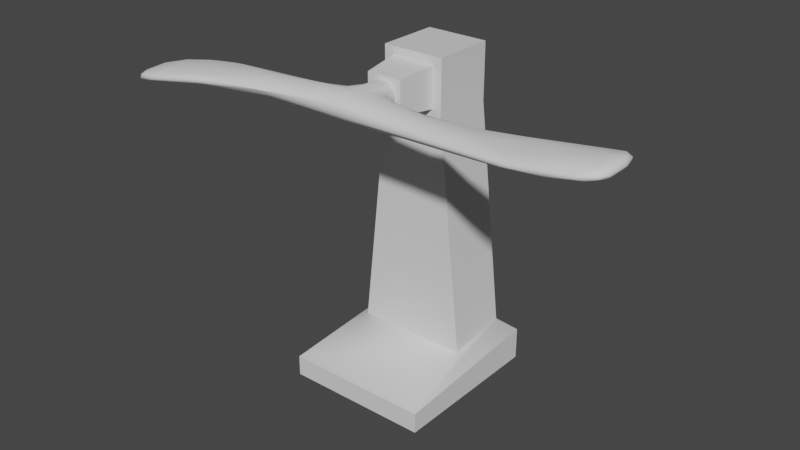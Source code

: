 # Source: propeller.blend  (saved by Blender 2.83.18; exported with 4.5.12 LTS)
import bpy
from mathutils import Matrix  # noqa: F401  (used for matrix-valued properties, if any)

bpy.ops.wm.read_factory_settings(use_empty=True)
scene = bpy.context.scene
scene.name = 'Scene'

# ---- collections
col_collection = bpy.data.collections.new('Collection'); scene.collection.children.link(col_collection)

# ---- materials (node trees are filled in below, after node groups)
mat_material = bpy.data.materials.new('Material')
mat_material.alpha_threshold = 0.0
mat_material.use_transparent_shadow = False
mat_material.line_color = (0.0, 0.0, 0.0, 1.0)

# ---- node groups
ng_auto_smooth = bpy.data.node_groups.new('Auto Smooth', 'GeometryNodeTree')
_s = ng_auto_smooth.interface.new_socket(name='Geometry', in_out='OUTPUT', socket_type='NodeSocketGeometry')
_s = ng_auto_smooth.interface.new_socket(name='Geometry', in_out='INPUT', socket_type='NodeSocketGeometry')
_s = ng_auto_smooth.interface.new_socket(name='Angle', in_out='INPUT', socket_type='NodeSocketFloat')
_s.subtype = 'ANGLE'
_s.min_value = 0.0
_s.max_value = 3.142
ng_auto_smooth.is_modifier = True
_N = ng_auto_smooth.nodes; _L = ng_auto_smooth.links
n0 = _N.new('NodeGroupOutput'); n0.name = 'Group Output'; n0.location = (480, -100)
n1 = _N.new('NodeGroupInput'); n1.name = 'Group Input'; n1.location = (-420, -300)
n2 = _N.new('NodeGroupInput'); n2.name = 'Group Input.001'; n2.location = (-60, -100)
n3 = _N.new('GeometryNodeSetShadeSmooth'); n3.name = 'Set Shade Smooth'; n3.location = (120, -100)
n3.domain = 'EDGE'
n4 = _N.new('GeometryNodeSetShadeSmooth'); n4.name = 'Set Shade Smooth.001'; n4.location = (300, -100)
n5 = _N.new('GeometryNodeInputMeshEdgeAngle'); n5.name = 'Edge Angle'; n5.location = (-420, -220)
n6 = _N.new('GeometryNodeInputEdgeSmooth'); n6.name = 'Is Edge Smooth'; n6.location = (-60, -160)
n7 = _N.new('GeometryNodeInputShadeSmooth'); n7.name = 'Is Face Smooth'; n7.location = (-240, -340)
n8 = _N.new('FunctionNodeBooleanMath'); n8.name = 'Boolean Math'; n8.location = (-60, -220)
n9 = _N.new('FunctionNodeCompare'); n9.name = 'Compare'; n9.location = (-240, -180)
n9.operation = 'LESS_EQUAL'
_L.new(n5.outputs[0], n9.inputs[0])
_L.new(n4.outputs[0], n0.inputs[0])
_L.new(n1.outputs[1], n9.inputs[1])
_L.new(n9.outputs[0], n8.inputs[0])
_L.new(n7.outputs[0], n8.inputs[1])
_L.new(n2.outputs[0], n3.inputs[0])
_L.new(n6.outputs[0], n3.inputs[1])
_L.new(n3.outputs[0], n4.inputs[0])
_L.new(n8.outputs[0], n3.inputs[2])
n0.is_active_output = True

# ---- material node trees
mat_material.use_nodes = True; mat_material.node_tree.nodes.clear()
_N = mat_material.node_tree.nodes; _L = mat_material.node_tree.links
n0 = _N.new('ShaderNodeOutputMaterial'); n0.name = 'Material Output'; n0.location = (300, 300)
n1 = _N.new('ShaderNodeBsdfPrincipled'); n1.name = 'Principled BSDF'; n1.location = (10, 300)
n1.distribution = 'GGX'
n1.subsurface_method = 'BURLEY'
n1.inputs[2].default_value = 0.4
n1.inputs[3].default_value = 1.45
n1.inputs[27].default_value = (0.0, 0.0, 0.0, 1.0)
n1.inputs[28].default_value = 1.0
_L.new(n1.outputs[0], n0.inputs[0])
n0.is_active_output = True

# ---- world
world_world = bpy.data.worlds.new('World'); scene.world = world_world
world_world.use_nodes = True; world_world.node_tree.nodes.clear()
_N = world_world.node_tree.nodes; _L = world_world.node_tree.links
n0 = _N.new('ShaderNodeOutputWorld'); n0.name = 'World Output'; n0.location = (300, 300)
n1 = _N.new('ShaderNodeBackground'); n1.name = 'Background'; n1.location = (10, 300)
n1.inputs[0].default_value = (0.05088, 0.05088, 0.05088, 1.0)
_L.new(n1.outputs[0], n0.inputs[0])
n0.is_active_output = True
world_world.color = (0.05088, 0.05088, 0.05088)
world_world.use_sun_shadow = False
world_world.sun_shadow_jitter_overblur = 0.0

# ---- meshes
me_cube = bpy.data.meshes.new('Cube')
me_cube.from_pydata([(1.0, 1.0, 1.0), (1.792, 1.0, -1.0), (1.0, -1.0, 1.0), (1.792, -1.0, -1.076), (-1.0, 1.0, 1.0), (-1.792, 1.0, -1.0), (-1.0, -1.0, 1.0), (-1.792, -1.0, -1.076), (1.0, 1.0, 1.509), (1.0, -1.0, 1.509), (-1.0, 1.0, 1.509), (-1.0, -1.0, 1.509), (0.7077, -1.0, 1.074), (-0.7077, -1.0, 1.074), (0.7077, -1.0, 1.434), (-0.7077, -1.0, 1.434)], [], [(4, 6, 11, 10), (3, 2, 6, 7), (7, 6, 4, 5), (1, 0, 2, 3), (5, 4, 0, 1), (8, 10, 11, 9), (2, 0, 8, 9), (0, 4, 10, 8), (2, 9, 14, 12), (11, 6, 13, 15), (6, 2, 12, 13), (9, 11, 15, 14)])
me_cube.polygons.foreach_set('use_smooth', [True] * 12)
_uv = me_cube.uv_layers.new(name='UVMap')
_uv.uv.foreach_set('vector', [0.625, 0.25, 0.625, 0.0, 0.625, 0.0, 0.625, 0.25, 0.375, 0.75, 0.625, 0.75, 0.625, 1.0, 0.375, 1.0, 0.375, 0.0, 0.625, 0.0, 0.625, 0.25, 0.375, 0.25, 0.375, 0.5, 0.625, 0.5, 0.625, 0.75, 0.375, 0.75, 0.375, 0.25, 0.625, 0.25, 0.625, 0.5, 0.375, 0.5, 0.625, 0.5, 0.875, 0.5, 0.875, 0.75, 0.625, 0.75, 0.625, 0.75, 0.625, 0.5, 0.625, 0.5, 0.625, 0.75, 0.625, 0.5, 0.625, 0.25, 0.625, 0.25, 0.625, 0.5, 0.625, 0.75, 0.625, 0.75, 0.625, 0.75, 0.625, 0.75, 0.625, 0.0, 0.625, 0.0, 0.625, 0.0, 0.625, 0.0, 0.625, 1.0, 0.625, 0.75, 0.625, 0.75, 0.625, 1.0, 0.625, 0.75, 0.875, 0.75, 0.875, 0.75, 0.625, 0.75])
me_cube.materials.append(mat_material)
me_cube.use_remesh_preserve_volume = False
me_cube.use_remesh_preserve_attributes = False
me_cube.use_mirror_vertex_groups = False
me_cube.update()
me_cube_001 = bpy.data.meshes.new('Cube.001')
me_cube_001.from_pydata([(0.8707, -1.026, -0.8707), (0.8707, -1.026, 0.8707), (0.8707, 0.7157, -0.8707), (0.8707, 0.7157, 0.8707), (0.8707, -3.288, -0.8707), (0.8707, -3.288, 0.8707), (6.772, -1.0, -0.5515), (6.772, -1.0, 0.5515), (6.772, -3.598, -0.5515), (6.772, -3.598, 0.5515), (12.16, -0.01172, -0.06286), (12.06, -0.01172, 0.9364), (12.16, -4.586, -0.06286), (12.06, -4.586, 0.9364), (16.31, -0.01172, 0.5803), (16.11, -0.01172, 1.564), (16.31, -4.586, 0.5803), (16.11, -4.586, 1.564), (17.34, -0.6455, 0.9302), (17.19, -0.6455, 1.641), (17.34, -3.952, 0.9302), (17.19, -3.952, 1.641), (-0.8707, -1.026, -0.8707), (-0.8707, -1.026, 0.8707), (-0.8707, 0.7157, -0.8707), (-0.8707, 0.7157, 0.8707), (-0.8707, -3.288, -0.8707), (-0.8707, -3.288, 0.8707), (-6.772, -1.0, -0.5515), (-6.772, -1.0, 0.5515), (-6.772, -3.598, -0.5515), (-6.772, -3.598, 0.5515), (-12.0, -0.01172, -1.004), (-12.21, -0.01172, -0.02162), (-12.0, -4.586, -1.004), (-12.21, -4.586, -0.02162), (-16.1, -0.01172, -1.853), (-16.34, -0.01172, -0.8782), (-16.1, -4.586, -1.853), (-16.34, -4.586, -0.8782), (-17.18, -0.6455, -1.975), (-17.35, -0.6455, -1.271), (-17.18, -3.952, -1.975), (-17.35, -3.952, -1.271), (-2.646e-09, 0.7157, -0.8707), (-2.646e-09, 0.7157, 0.8707), (-2.646e-09, -1.026, -0.8707), (-2.646e-09, -1.026, 0.8707), (-2.646e-09, -3.288, -0.8707), (-2.646e-09, -3.288, 0.8707), (0.8707, 1.791, -0.8707), (0.8707, 1.791, 0.8707), (-0.8707, 1.791, -0.8707), (-0.8707, 1.791, 0.8707), (-2.646e-09, 1.791, -0.8707), (-2.646e-09, 1.791, 0.8707)], [], [(2, 44, 54, 50), (2, 3, 1, 0), (44, 2, 0, 46), (5, 4, 8, 9), (46, 0, 4, 48), (7, 9, 13, 11), (0, 1, 7, 6), (4, 0, 6, 8), (1, 5, 9, 7), (12, 10, 14, 16), (6, 7, 11, 10), (8, 6, 10, 12), (9, 8, 12, 13), (15, 17, 21, 19), (13, 12, 16, 17), (11, 13, 17, 15), (10, 11, 15, 14), (18, 19, 21, 20), (14, 15, 19, 18), (16, 14, 18, 20), (17, 16, 20, 21), (4, 5, 49, 48), (1, 47, 49, 5), (3, 45, 47, 1), (45, 3, 51, 55), (24, 22, 23, 25), (44, 46, 22, 24), (27, 31, 30, 26), (46, 48, 26, 22), (29, 33, 35, 31), (22, 28, 29, 23), (26, 30, 28, 22), (23, 29, 31, 27), (34, 38, 36, 32), (28, 32, 33, 29), (30, 34, 32, 28), (31, 35, 34, 30), (37, 41, 43, 39), (35, 39, 38, 34), (33, 37, 39, 35), (32, 36, 37, 33), (40, 42, 43, 41), (36, 40, 41, 37), (38, 42, 40, 36), (39, 43, 42, 38), (26, 48, 49, 27), (23, 27, 49, 47), (25, 23, 47, 45), (54, 55, 51, 50), (54, 52, 53, 55), (25, 45, 55, 53), (44, 24, 52, 54), (3, 2, 50, 51), (24, 25, 53, 52)])
me_cube_001.polygons.foreach_set('use_smooth', [True] * 54)
_uv = me_cube_001.uv_layers.new(name='UVMap')
_uv.uv.foreach_set('vector', [0.375, 0.5, 0.25, 0.5, 0.25, 0.5, 0.375, 0.5, 0.375, 0.5, 0.625, 0.5, 0.625, 0.75, 0.375, 0.75, 0.25, 0.5, 0.375, 0.5, 0.375, 0.75, 0.25, 0.75, 0.625, 0.75, 0.375, 0.75, 0.375, 0.75, 0.625, 0.75, 0.25, 0.75, 0.375, 0.75, 0.375, 0.75, 0.25, 0.75, 0.625, 0.75, 0.625, 0.75, 0.625, 0.75, 0.625, 0.75, 0.375, 0.75, 0.625, 0.75, 0.625, 0.75, 0.375, 0.75, 0.375, 0.75, 0.375, 0.75, 0.375, 0.75, 0.375, 0.75, 0.625, 0.75, 0.625, 0.75, 0.625, 0.75, 0.625, 0.75, 0.375, 0.75, 0.375, 0.75, 0.375, 0.75, 0.375, 0.75, 0.375, 0.75, 0.625, 0.75, 0.625, 0.75, 0.375, 0.75, 0.375, 0.75, 0.375, 0.75, 0.375, 0.75, 0.375, 0.75, 0.625, 0.75, 0.375, 0.75, 0.375, 0.75, 0.625, 0.75, 0.625, 0.75, 0.625, 0.75, 0.625, 0.75, 0.625, 0.75, 0.625, 0.75, 0.375, 0.75, 0.375, 0.75, 0.625, 0.75, 0.625, 0.75, 0.625, 0.75, 0.625, 0.75, 0.625, 0.75, 0.375, 0.75, 0.625, 0.75, 0.625, 0.75, 0.375, 0.75, 0.375, 0.75, 0.625, 0.75, 0.625, 0.75, 0.375, 0.75, 0.375, 0.75, 0.625, 0.75, 0.625, 0.75, 0.375, 0.75, 0.375, 0.75, 0.375, 0.75, 0.375, 0.75, 0.375, 0.75, 0.625, 0.75, 0.375, 0.75, 0.375, 0.75, 0.625, 0.75, 0.375, 0.75, 0.625, 0.75, 0.625, 0.875, 0.375, 0.875, 0.625, 0.75, 0.75, 0.75, 0.75, 0.75, 0.625, 0.75, 0.625, 0.5, 0.75, 0.5, 0.75, 0.75, 0.625, 0.75, 0.75, 0.5, 0.625, 0.5, 0.625, 0.5, 0.75, 0.5, 0.375, 0.5, 0.375, 0.75, 0.625, 0.75, 0.625, 0.5, 0.25, 0.5, 0.25, 0.75, 0.375, 0.75, 0.375, 0.5, 0.625, 0.75, 0.625, 0.75, 0.375, 0.75, 0.375, 0.75, 0.25, 0.75, 0.25, 0.75, 0.375, 0.75, 0.375, 0.75, 0.625, 0.75, 0.625, 0.75, 0.625, 0.75, 0.625, 0.75, 0.375, 0.75, 0.375, 0.75, 0.625, 0.75, 0.625, 0.75, 0.375, 0.75, 0.375, 0.75, 0.375, 0.75, 0.375, 0.75, 0.625, 0.75, 0.625, 0.75, 0.625, 0.75, 0.625, 0.75, 0.375, 0.75, 0.375, 0.75, 0.375, 0.75, 0.375, 0.75, 0.375, 0.75, 0.375, 0.75, 0.625, 0.75, 0.625, 0.75, 0.375, 0.75, 0.375, 0.75, 0.375, 0.75, 0.375, 0.75, 0.625, 0.75, 0.625, 0.75, 0.375, 0.75, 0.375, 0.75, 0.625, 0.75, 0.625, 0.75, 0.625, 0.75, 0.625, 0.75, 0.625, 0.75, 0.625, 0.75, 0.375, 0.75, 0.375, 0.75, 0.625, 0.75, 0.625, 0.75, 0.625, 0.75, 0.625, 0.75, 0.375, 0.75, 0.375, 0.75, 0.625, 0.75, 0.625, 0.75, 0.375, 0.75, 0.375, 0.75, 0.625, 0.75, 0.625, 0.75, 0.375, 0.75, 0.375, 0.75, 0.625, 0.75, 0.625, 0.75, 0.375, 0.75, 0.375, 0.75, 0.375, 0.75, 0.375, 0.75, 0.625, 0.75, 0.625, 0.75, 0.375, 0.75, 0.375, 0.75, 0.375, 0.75, 0.375, 0.875, 0.625, 0.875, 0.625, 0.75, 0.625, 0.75, 0.625, 0.75, 0.75, 0.75, 0.75, 0.75, 0.625, 0.5, 0.625, 0.75, 0.75, 0.75, 0.75, 0.5, 0.375, 0.375, 0.625, 0.375, 0.625, 0.5, 0.375, 0.5, 0.375, 0.375, 0.375, 0.5, 0.625, 0.5, 0.625, 0.375, 0.625, 0.5, 0.75, 0.5, 0.75, 0.5, 0.625, 0.5, 0.25, 0.5, 0.375, 0.5, 0.375, 0.5, 0.25, 0.5, 0.625, 0.5, 0.375, 0.5, 0.375, 0.5, 0.625, 0.5, 0.375, 0.5, 0.625, 0.5, 0.625, 0.5, 0.375, 0.5])
me_cube_001.use_remesh_fix_poles = True
me_cube_001.use_remesh_preserve_attributes = False
me_cube_001.use_mirror_vertex_groups = False
me_cube_001.update()
me_cube_002 = bpy.data.meshes.new('Cube.002')
me_cube_002.from_pydata([(1.792, 1.0, -1.0), (1.792, -1.0, -1.076), (-1.792, 1.0, -1.0), (-1.792, -1.0, -1.076), (2.3, 1.445, -1.118), (2.3, -3.641, -1.224), (-2.3, 1.445, -1.118), (-2.3, -3.641, -1.224), (2.3, 1.445, -1.409), (2.3, -3.641, -1.409), (-2.3, 1.445, -1.409), (-2.3, -3.641, -1.409)], [], [(3, 2, 6, 7), (6, 4, 8, 10), (0, 1, 5, 4), (2, 0, 4, 6), (1, 3, 7, 5), (10, 8, 9, 11), (5, 7, 11, 9), (7, 6, 10, 11), (4, 5, 9, 8)])
me_cube_002.polygons.foreach_set('use_smooth', [True] * 9)
_uv = me_cube_002.uv_layers.new(name='UVMap')
_uv.uv.foreach_set('vector', [0.375, 0.0, 0.375, 0.25, 0.375, 0.25, 0.375, 0.0, 0.375, 0.25, 0.375, 0.5, 0.375, 0.5, 0.375, 0.25, 0.375, 0.5, 0.375, 0.75, 0.375, 0.75, 0.375, 0.5, 0.375, 0.25, 0.375, 0.5, 0.375, 0.5, 0.375, 0.25, 0.375, 0.75, 0.375, 1.0, 0.375, 1.0, 0.375, 0.75, 0.125, 0.5, 0.375, 0.5, 0.375, 0.75, 0.125, 0.75, 0.375, 0.75, 0.375, 1.0, 0.375, 1.0, 0.375, 0.75, 0.375, 0.0, 0.375, 0.25, 0.375, 0.25, 0.375, 0.0, 0.375, 0.5, 0.375, 0.75, 0.375, 0.75, 0.375, 0.5])
me_cube_002.materials.append(mat_material)
me_cube_002.use_remesh_preserve_volume = False
me_cube_002.use_remesh_preserve_attributes = False
me_cube_002.use_mirror_vertex_groups = False
me_cube_002.update()
me_cube_003 = bpy.data.meshes.new('Cube.003')
me_cube_003.from_pydata([(0.7077, -1.0, 1.074), (-0.7077, -1.0, 1.074), (0.7077, -1.0, 1.434), (-0.7077, -1.0, 1.434), (0.5686, -2.224, 1.11), (-0.5686, -2.224, 1.11), (0.5686, -2.224, 1.399), (-0.5686, -2.224, 1.399)], [], [(3, 1, 5, 7), (5, 4, 6, 7), (1, 0, 4, 5), (0, 2, 6, 4), (2, 3, 7, 6)])
me_cube_003.polygons.foreach_set('use_smooth', [True] * 5)
_uv = me_cube_003.uv_layers.new(name='UVMap')
_uv.uv.foreach_set('vector', [0.625, 0.0, 0.625, 0.0, 0.625, 0.0, 0.625, 0.0, 0.625, 1.0, 0.625, 0.75, 0.625, 0.75, 0.625, 1.0, 0.625, 1.0, 0.625, 0.75, 0.625, 0.75, 0.625, 1.0, 0.625, 0.75, 0.625, 0.75, 0.625, 0.75, 0.625, 0.75, 0.625, 0.75, 0.875, 0.75, 0.875, 0.75, 0.625, 0.75])
me_cube_003.materials.append(mat_material)
me_cube_003.use_remesh_preserve_volume = False
me_cube_003.use_remesh_preserve_attributes = False
me_cube_003.use_mirror_vertex_groups = False
me_cube_003.update()

# ---- objects
ob_cube = bpy.data.objects.new('Cube', me_cube)
ob_cube_001 = bpy.data.objects.new('Cube.001', me_cube_001)
ob_cube_002 = bpy.data.objects.new('Cube.002', me_cube_002)
ob_cube_003 = bpy.data.objects.new('Cube.003', me_cube_003)

# ---- transforms, parenting, visibility, modifiers, constraints
ob_cube.location = (0.0, 0.0, 0.0)
ob_cube.scale = (0.2606, 0.2606, 0.918)
ob_cube.lock_rotations_4d = False
ob_cube.empty_display_type = 'ARROWS'
ob_cube.lineart.crease_threshold = 0.0
_m = ob_cube.modifiers.new('Auto Smooth', 'NODES')
_m.node_group = ng_auto_smooth
_gi = [s.identifier for s in ng_auto_smooth.interface.items_tree if s.item_type == 'SOCKET' and s.in_out == 'INPUT']
_m[_gi[1]] = 0.7994  # Angle
ob_cube_001.location = (0.0, -0.6515, 1.149)
ob_cube_001.scale = (0.1213, 0.1213, 0.1213)
ob_cube_001.lineart.crease_threshold = 0.0
_m = ob_cube_001.modifiers.new('Subdivision', 'SUBSURF')
_m.uv_smooth = 'PRESERVE_CORNERS'
_m = ob_cube_001.modifiers.new('Decimate', 'DECIMATE')
_m.ratio = 0.2
ob_cube_002.location = (0.0, 0.0, 0.0)
ob_cube_002.scale = (0.2606, 0.2606, 0.918)
ob_cube_002.lock_rotations_4d = False
ob_cube_002.empty_display_type = 'ARROWS'
ob_cube_002.lineart.crease_threshold = 0.0
_m = ob_cube_002.modifiers.new('Auto Smooth', 'NODES')
_m.node_group = ng_auto_smooth
_gi = [s.identifier for s in ng_auto_smooth.interface.items_tree if s.item_type == 'SOCKET' and s.in_out == 'INPUT']
_m[_gi[1]] = 0.7994  # Angle
ob_cube_003.location = (0.0, 0.0, 0.0)
ob_cube_003.scale = (0.2606, 0.2606, 0.918)
ob_cube_003.lock_rotations_4d = False
ob_cube_003.empty_display_type = 'ARROWS'
ob_cube_003.lineart.crease_threshold = 0.0
_m = ob_cube_003.modifiers.new('Auto Smooth', 'NODES')
_m.node_group = ng_auto_smooth
_gi = [s.identifier for s in ng_auto_smooth.interface.items_tree if s.item_type == 'SOCKET' and s.in_out == 'INPUT']
_m[_gi[1]] = 0.7994  # Angle

# ---- collection membership
col_collection.objects.link(ob_cube)
col_collection.objects.link(ob_cube_001)
col_collection.objects.link(ob_cube_002)
col_collection.objects.link(ob_cube_003)

# ---- scene / render settings (as saved in the file)
scene.frame_start = 1; scene.frame_end = 250; scene.frame_set(1)
scene.render.engine = 'BLENDER_EEVEE_NEXT'
scene.cycles.use_denoising = False
scene.cycles.samples = 128
scene.cycles.sampling_pattern = 'TABULATED_SOBOL'
scene.cycles.use_adaptive_sampling = False
scene.cycles.use_light_tree = False
scene.view_settings.view_transform = 'Filmic'
bpy.context.view_layer.update()

# ---- added for rendering (the .blend has no active camera and no usable light): camera, sun
cam_auto = bpy.data.cameras.new('AutoCamera')
cam_auto.lens = 50.0
cam_auto.sensor_width = 36.0
cam_auto.clip_end = 1000.0
ob_auto_camera = bpy.data.objects.new('AutoCamera', cam_auto)
scene.collection.objects.link(ob_auto_camera)
ob_auto_camera.location = (4.80634, -6.17146, 3.89005)
ob_auto_camera.rotation_euler = (1.09748, -7.21219e-08, 0.694738)
scene.camera = ob_auto_camera
light_auto_sun = bpy.data.lights.new('AutoSun', 'SUN')
light_auto_sun.energy = 3.0
light_auto_sun.angle = 0.0523599
ob_auto_sun = bpy.data.objects.new('AutoSun', light_auto_sun)
scene.collection.objects.link(ob_auto_sun)
ob_auto_sun.rotation_euler = (0.872665, 0.174533, 0.523599)
bpy.context.view_layer.update()
